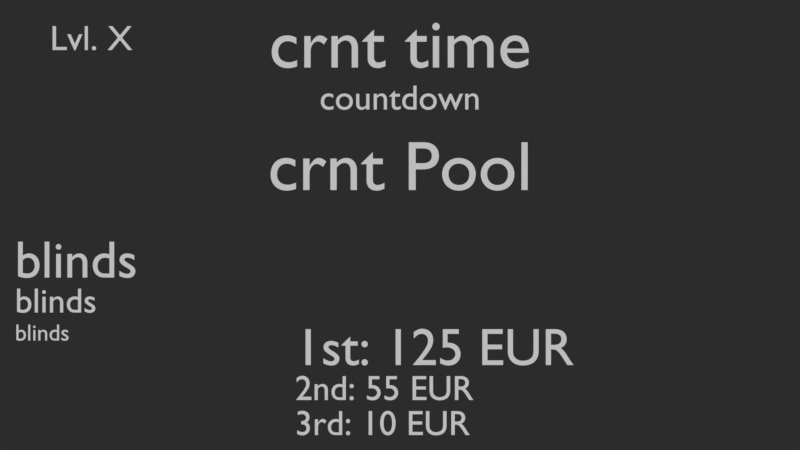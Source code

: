 # Source: payvis.blend  (saved by Blender 2.79.0; exported with 4.5.12 LTS)
import bpy
from mathutils import Matrix  # noqa: F401  (used for matrix-valued properties, if any)

bpy.ops.wm.read_factory_settings(use_empty=True)
scene = bpy.context.scene
scene.name = 'Scene'

# ---- collections
col_collection_1_006 = bpy.data.collections.new('Collection 1.006'); scene.collection.children.link(col_collection_1_006)

# ---- world
world_world = bpy.data.worlds.new('World'); scene.world = world_world
world_world.color = (0.02539, 0.02539, 0.02539)
world_world.use_sun_shadow = False
world_world.sun_shadow_jitter_overblur = 0.0
world_world.cycles.sampling_method = 'MANUAL'

# ---- cameras
cam_camera_001 = bpy.data.cameras.new('Camera.001')
cam_camera_001.clip_end = 100.0
cam_camera_001.lens = 35.0
cam_camera_001.sensor_width = 32.0
cam_camera_001.sensor_height = 18.0
cam_camera_001.display_size = 2.0
cam_camera_001.dof.focus_distance = 0.0
cam_camera_001.dof.aperture_fstop = 128.0
cam_camera_001.dof.aperture_blades = 6

# ---- curves / text
txt_text_009 = bpy.data.curves.new('Text.009', 'FONT')
txt_text_009.dimensions = '2D'
txt_text_009.body = '3rd: 10 EUR'
txt_text_009.use_path_clamp = True
txt_text_009.bevel_resolution = 0
txt_text_008 = bpy.data.curves.new('Text.008', 'FONT')
txt_text_008.dimensions = '2D'
txt_text_008.body = '2nd: 55 EUR'
txt_text_008.use_path_clamp = True
txt_text_008.bevel_resolution = 0
txt_text_007 = bpy.data.curves.new('Text.007', 'FONT')
txt_text_007.dimensions = '2D'
txt_text_007.body = '1st: 125 EUR'
txt_text_007.use_path_clamp = True
txt_text_007.bevel_resolution = 0
txt_text_007.size = 1.5
txt_text_006 = bpy.data.curves.new('Text.006', 'FONT')
txt_text_006.dimensions = '2D'
txt_text_006.body = 'crnt Pool'
txt_text_006.use_path_clamp = True
txt_text_006.bevel_resolution = 0
txt_text_006.align_x = 'CENTER'
txt_text_006.size = 2.0
txt_text_005 = bpy.data.curves.new('Text.005', 'FONT')
txt_text_005.dimensions = '2D'
txt_text_005.body = 'blinds'
txt_text_005.use_path_clamp = True
txt_text_005.bevel_resolution = 0
txt_text_005.size = 0.667
txt_text_004 = bpy.data.curves.new('Text.004', 'FONT')
txt_text_004.dimensions = '2D'
txt_text_004.body = 'blinds'
txt_text_004.use_path_clamp = True
txt_text_004.bevel_resolution = 0
txt_text_003 = bpy.data.curves.new('Text.003', 'FONT')
txt_text_003.dimensions = '2D'
txt_text_003.body = 'Lvl. X'
txt_text_003.use_path_clamp = True
txt_text_003.bevel_resolution = 0
txt_text_002 = bpy.data.curves.new('Text.002', 'FONT')
txt_text_002.dimensions = '2D'
txt_text_002.body = 'countdown'
txt_text_002.use_path_clamp = True
txt_text_002.bevel_resolution = 0
txt_text_002.align_x = 'CENTER'
txt_text_001 = bpy.data.curves.new('Text.001', 'FONT')
txt_text_001.dimensions = '2D'
txt_text_001.body = 'crnt time'
txt_text_001.use_path_clamp = True
txt_text_001.bevel_resolution = 0
txt_text_001.align_x = 'CENTER'
txt_text_001.size = 2.0
txt_text = bpy.data.curves.new('Text', 'FONT')
txt_text.dimensions = '2D'
txt_text.body = 'blinds'
txt_text.use_path_clamp = True
txt_text.bevel_resolution = 0
txt_text.size = 1.5

# ---- objects
ob_empty_filters = bpy.data.objects.new('Empty_filters', None)
ob_p_3 = bpy.data.objects.new('p_3', txt_text_009)
ob_p_2 = bpy.data.objects.new('p_2', txt_text_008)
ob_p_1 = bpy.data.objects.new('p_1', txt_text_007)
ob_pool = bpy.data.objects.new('pool', txt_text_006)
ob_blinds_next_2 = bpy.data.objects.new('blinds_next_2', txt_text_005)
ob_blinds_next = bpy.data.objects.new('blinds_next', txt_text_004)
ob_lvl = bpy.data.objects.new('lvl', txt_text_003)
ob_countdown = bpy.data.objects.new('countdown', txt_text_002)
ob_time = bpy.data.objects.new('time', txt_text_001)
ob_blinds_current = bpy.data.objects.new('blinds_current', txt_text)
ob_camera = bpy.data.objects.new('Camera', cam_camera_001)
ob_empty = bpy.data.objects.new('Empty', None)

# ---- transforms, parenting, visibility, modifiers, constraints
ob_empty_filters.location = (5.0, 0.0, 0.0)
ob_empty_filters.empty_image_offset = (0.0, 0.0)
ob_empty_filters.lineart.crease_threshold = 0.0
ob_p_3.location = (-3.0, -6.0, 0.0)
ob_p_3.color = (0.0, 0.5, 1.0, 0.6)
ob_p_3.lineart.crease_threshold = 0.0
ob_p_2.location = (-3.0, -5.0, 0.0)
ob_p_2.color = (0.0, 0.5, 1.0, 0.8)
ob_p_2.lineart.crease_threshold = 0.0
ob_p_1.location = (-3.0, -4.0, 0.0)
ob_p_1.color = (0.0, 0.5, 1.0, 1.0)
ob_p_1.lineart.crease_threshold = 0.0
ob_pool.location = (0.0, 1.0, 0.0)
ob_pool.color = (0.0, 0.5, 1.0, 1.0)
ob_pool.lineart.crease_threshold = 0.0
ob_blinds_next_2.location = (-11.0, -3.3, 0.0)
ob_blinds_next_2.color = (0.0, 0.5, 1.0, 0.333)
ob_blinds_next_2.lineart.crease_threshold = 0.0
ob_blinds_next.location = (-11.0, -2.5, 0.0)
ob_blinds_next.color = (0.0, 0.5, 1.0, 0.667)
ob_blinds_next.lineart.crease_threshold = 0.0
ob_lvl.location = (-10.0, 5.0, 0.0)
ob_lvl.color = (0.0, 0.5, 1.0, 1.0)
ob_lvl.lineart.crease_threshold = 0.0
ob_countdown.location = (0.0, 3.3, 0.0)
ob_countdown.color = (0.0, 0.5, 1.0, 1.0)
ob_countdown.lineart.crease_threshold = 0.0
ob_time.location = (0.0, 4.5, 0.0)
ob_time.color = (0.0, 0.5, 1.0, 1.0)
ob_time.lineart.crease_threshold = 0.0
ob_blinds_current.location = (-11.0, -1.5, 0.0)
ob_blinds_current.color = (0.0, 0.5, 1.0, 1.0)
ob_blinds_current.lineart.crease_threshold = 0.0
ob_camera.location = (0.0, 0.0, 25.0)
ob_camera.lineart.crease_threshold = 0.0
ob_empty.location = (0.0, 0.0, 0.0)
ob_empty.empty_image_offset = (0.0, 0.0)
ob_empty.lineart.crease_threshold = 0.0

# ---- collection membership
col_collection_1_006.objects.link(ob_empty_filters)
col_collection_1_006.objects.link(ob_p_3)
col_collection_1_006.objects.link(ob_p_2)
col_collection_1_006.objects.link(ob_p_1)
col_collection_1_006.objects.link(ob_pool)
col_collection_1_006.objects.link(ob_blinds_next_2)
col_collection_1_006.objects.link(ob_blinds_next)
col_collection_1_006.objects.link(ob_lvl)
col_collection_1_006.objects.link(ob_countdown)
col_collection_1_006.objects.link(ob_time)
col_collection_1_006.objects.link(ob_blinds_current)
col_collection_1_006.objects.link(ob_camera)
col_collection_1_006.objects.link(ob_empty)

# ---- scene / render settings (as saved in the file)
scene.camera = ob_camera
scene.frame_start = 1; scene.frame_end = 250; scene.frame_set(1)
scene.render.engine = 'BLENDER_EEVEE_NEXT'
scene.render.resolution_percentage = 50
scene.render.dither_intensity = 0.0
scene.cycles.use_denoising = False
scene.cycles.samples = 128
scene.cycles.sampling_pattern = 'TABULATED_SOBOL'
scene.cycles.use_adaptive_sampling = False
scene.cycles.use_light_tree = False
scene.cycles.blur_glossy = 0.0
scene.cycles.sample_clamp_indirect = 0.0
scene.view_settings.view_transform = 'Standard'
bpy.context.view_layer.update()

# ---- added for rendering (the .blend has no usable light): sun
light_auto_sun = bpy.data.lights.new('AutoSun', 'SUN')
light_auto_sun.energy = 3.0
light_auto_sun.angle = 0.0523599
ob_auto_sun = bpy.data.objects.new('AutoSun', light_auto_sun)
scene.collection.objects.link(ob_auto_sun)
ob_auto_sun.rotation_euler = (0.872665, 0.174533, 0.523599)
bpy.context.view_layer.update()

